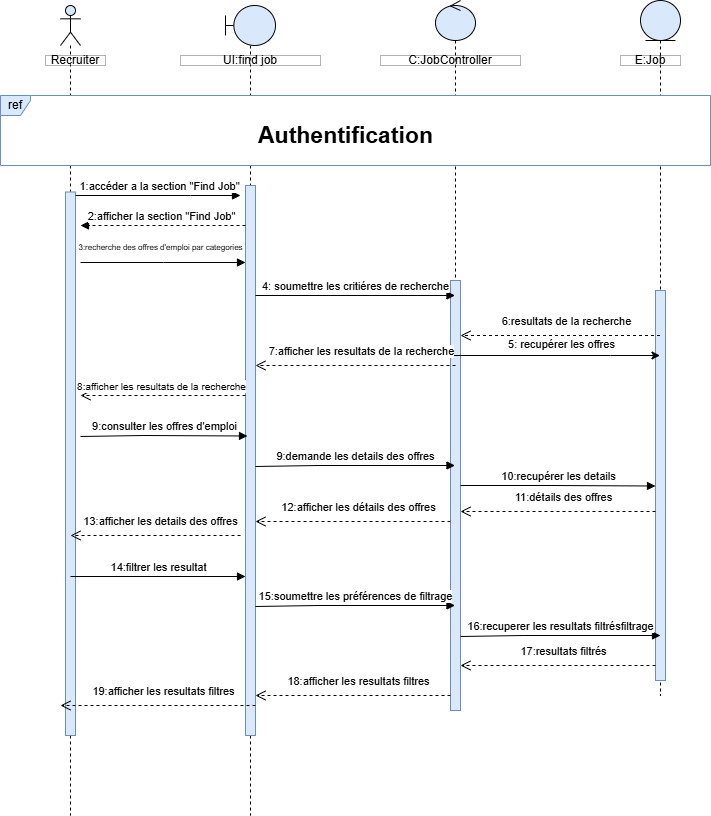

The diagram above was exported from draw.io. Its source (the exported page's mxGraphModel, read from the mxfile embedded in the PNG):
<mxGraphModel dx="1448" dy="2221" grid="1" gridSize="10" guides="1" tooltips="1" connect="1" arrows="1" fold="1" page="1" pageScale="1" pageWidth="827" pageHeight="1169" math="0" shadow="0">
  <root>
    <mxCell id="0" />
    <mxCell id="1" parent="0" />
    <mxCell id="atvtlZD6TLikWO4Y-x8F-7" value="" style="shape=umlLifeline;perimeter=lifelinePerimeter;whiteSpace=wrap;html=1;container=1;dropTarget=0;collapsible=0;recursiveResize=0;outlineConnect=0;portConstraint=eastwest;newEdgeStyle={&quot;curved&quot;:0,&quot;rounded&quot;:0};participant=umlBoundary;fillColor=#dae8fc;strokeColor=default;" vertex="1" parent="1">
      <mxGeometry x="235" y="-1090" width="50" height="810" as="geometry" />
    </mxCell>
    <mxCell id="atvtlZD6TLikWO4Y-x8F-8" value="" style="html=1;points=[[0,0,0,0,5],[0,1,0,0,-5],[1,0,0,0,5],[1,1,0,0,-5]];perimeter=orthogonalPerimeter;outlineConnect=0;targetShapes=umlLifeline;portConstraint=eastwest;newEdgeStyle={&quot;curved&quot;:0,&quot;rounded&quot;:0};fillColor=#dae8fc;strokeColor=#6c8ebf;" vertex="1" parent="atvtlZD6TLikWO4Y-x8F-7">
      <mxGeometry x="20" y="180" width="10" height="550" as="geometry" />
    </mxCell>
    <mxCell id="atvtlZD6TLikWO4Y-x8F-9" value="" style="shape=umlLifeline;perimeter=lifelinePerimeter;whiteSpace=wrap;html=1;container=1;dropTarget=0;collapsible=0;recursiveResize=0;outlineConnect=0;portConstraint=eastwest;newEdgeStyle={&quot;curved&quot;:0,&quot;rounded&quot;:0};participant=umlEntity;fillColor=#dae8fc;strokeColor=default;" vertex="1" parent="1">
      <mxGeometry x="650" y="-1095" width="40" height="695" as="geometry" />
    </mxCell>
    <mxCell id="atvtlZD6TLikWO4Y-x8F-10" value="" style="html=1;points=[[0,0,0,0,5],[0,1,0,0,-5],[1,0,0,0,5],[1,1,0,0,-5]];perimeter=orthogonalPerimeter;outlineConnect=0;targetShapes=umlLifeline;portConstraint=eastwest;newEdgeStyle={&quot;curved&quot;:0,&quot;rounded&quot;:0};fillColor=#dae8fc;strokeColor=#6c8ebf;" vertex="1" parent="atvtlZD6TLikWO4Y-x8F-9">
      <mxGeometry x="15" y="290" width="10" height="390" as="geometry" />
    </mxCell>
    <mxCell id="atvtlZD6TLikWO4Y-x8F-11" value="" style="shape=umlLifeline;perimeter=lifelinePerimeter;whiteSpace=wrap;html=1;container=1;dropTarget=0;collapsible=0;recursiveResize=0;outlineConnect=0;portConstraint=eastwest;newEdgeStyle={&quot;curved&quot;:0,&quot;rounded&quot;:0};participant=umlControl;fillColor=#dae8fc;strokeColor=default;" vertex="1" parent="1">
      <mxGeometry x="445" y="-1095" width="40" height="710" as="geometry" />
    </mxCell>
    <mxCell id="atvtlZD6TLikWO4Y-x8F-12" value="" style="html=1;points=[[0,0,0,0,5],[0,1,0,0,-5],[1,0,0,0,5],[1,1,0,0,-5]];perimeter=orthogonalPerimeter;outlineConnect=0;targetShapes=umlLifeline;portConstraint=eastwest;newEdgeStyle={&quot;curved&quot;:0,&quot;rounded&quot;:0};fillColor=#dae8fc;strokeColor=#6c8ebf;" vertex="1" parent="atvtlZD6TLikWO4Y-x8F-11">
      <mxGeometry x="15" y="280" width="10" height="430" as="geometry" />
    </mxCell>
    <mxCell id="atvtlZD6TLikWO4Y-x8F-13" value="" style="shape=umlLifeline;perimeter=lifelinePerimeter;whiteSpace=wrap;html=1;container=1;dropTarget=0;collapsible=0;recursiveResize=0;outlineConnect=0;portConstraint=eastwest;newEdgeStyle={&quot;curved&quot;:0,&quot;rounded&quot;:0};participant=umlActor;fillColor=#dae8fc;strokeColor=default;" vertex="1" parent="1">
      <mxGeometry x="70" y="-1090" width="20" height="810" as="geometry" />
    </mxCell>
    <mxCell id="atvtlZD6TLikWO4Y-x8F-14" value="" style="html=1;points=[[0,0,0,0,5],[0,1,0,0,-5],[1,0,0,0,5],[1,1,0,0,-5]];perimeter=orthogonalPerimeter;outlineConnect=0;targetShapes=umlLifeline;portConstraint=eastwest;newEdgeStyle={&quot;curved&quot;:0,&quot;rounded&quot;:0};fillColor=#dae8fc;strokeColor=#6c8ebf;" vertex="1" parent="atvtlZD6TLikWO4Y-x8F-13">
      <mxGeometry x="5" y="186.5" width="10" height="543.5" as="geometry" />
    </mxCell>
    <mxCell id="atvtlZD6TLikWO4Y-x8F-15" value="6:resultats de la recherche" style="html=1;verticalAlign=bottom;endArrow=open;dashed=1;endSize=8;curved=0;rounded=0;entryX=1;entryY=0;entryDx=0;entryDy=5;entryPerimeter=0;" edge="1" parent="1" source="atvtlZD6TLikWO4Y-x8F-9">
      <mxGeometry x="-0.0526" y="-5" relative="1" as="geometry">
        <mxPoint x="635" y="-760" as="sourcePoint" />
        <mxPoint x="470" y="-760" as="targetPoint" />
        <mxPoint as="offset" />
      </mxGeometry>
    </mxCell>
    <mxCell id="atvtlZD6TLikWO4Y-x8F-16" value="2:afficher la section &quot;Find Job&quot;" style="html=1;verticalAlign=bottom;endArrow=block;curved=0;rounded=0;dashed=1;" edge="1" parent="1">
      <mxGeometry x="0.0303" width="80" relative="1" as="geometry">
        <mxPoint x="255" y="-870" as="sourcePoint" />
        <mxPoint x="90" y="-870" as="targetPoint" />
        <mxPoint as="offset" />
        <Array as="points" />
      </mxGeometry>
    </mxCell>
    <mxCell id="atvtlZD6TLikWO4Y-x8F-17" value="Recruiter" style="html=1;whiteSpace=wrap;opacity=30;gradientColor=none;fillColor=default;fillStyle=auto;rounded=0;" vertex="1" parent="1">
      <mxGeometry x="55" y="-1040" width="60" height="10" as="geometry" />
    </mxCell>
    <mxCell id="atvtlZD6TLikWO4Y-x8F-18" value="UI:find job" style="html=1;whiteSpace=wrap;opacity=30;gradientColor=none;fillColor=default;fillStyle=auto;rounded=0;" vertex="1" parent="1">
      <mxGeometry x="190" y="-1040" width="140" height="10" as="geometry" />
    </mxCell>
    <mxCell id="atvtlZD6TLikWO4Y-x8F-19" value="C:JobController" style="html=1;whiteSpace=wrap;opacity=30;gradientColor=none;fillColor=default;fillStyle=auto;rounded=0;" vertex="1" parent="1">
      <mxGeometry x="390" y="-1040" width="140" height="10" as="geometry" />
    </mxCell>
    <mxCell id="atvtlZD6TLikWO4Y-x8F-20" value="E:Job" style="html=1;whiteSpace=wrap;opacity=30;gradientColor=none;fillColor=default;fillStyle=auto;rounded=0;" vertex="1" parent="1">
      <mxGeometry x="630" y="-1040" width="60" height="10" as="geometry" />
    </mxCell>
    <mxCell id="atvtlZD6TLikWO4Y-x8F-21" value="1:accéder a la section &quot;Find Job&quot;" style="html=1;verticalAlign=bottom;endArrow=block;curved=0;rounded=0;" edge="1" parent="1">
      <mxGeometry x="0.0303" width="80" relative="1" as="geometry">
        <mxPoint x="85" y="-900" as="sourcePoint" />
        <mxPoint x="250" y="-900" as="targetPoint" />
        <Array as="points">
          <mxPoint x="200" y="-900" />
        </Array>
        <mxPoint as="offset" />
      </mxGeometry>
    </mxCell>
    <mxCell id="atvtlZD6TLikWO4Y-x8F-22" value="ref" style="shape=umlFrame;whiteSpace=wrap;html=1;pointerEvents=0;fillColor=#dae8fc;strokeColor=#6c8ebf;width=30;height=20;swimlaneFillColor=default;" vertex="1" parent="1">
      <mxGeometry x="10" y="-1000" width="710" height="70" as="geometry" />
    </mxCell>
    <mxCell id="atvtlZD6TLikWO4Y-x8F-23" value="&lt;font style=&quot;font-size: 8px;&quot;&gt;3:recherche des offres d'emploi par categories&lt;/font&gt;" style="html=1;verticalAlign=bottom;endArrow=block;curved=0;rounded=0;" edge="1" parent="1">
      <mxGeometry x="-0.0303" y="7" width="80" relative="1" as="geometry">
        <mxPoint x="90" y="-833" as="sourcePoint" />
        <mxPoint x="255" y="-833" as="targetPoint" />
        <mxPoint as="offset" />
        <Array as="points">
          <mxPoint x="173.10000000000002" y="-833" />
        </Array>
      </mxGeometry>
    </mxCell>
    <mxCell id="atvtlZD6TLikWO4Y-x8F-24" value="&lt;font style=&quot;font-size: 23px;&quot;&gt;Authentification&lt;/font&gt;" style="text;html=1;align=center;verticalAlign=middle;resizable=0;points=[];autosize=1;strokeColor=none;fillColor=default;gradientColor=none;rounded=0;glass=0;shadow=0;fontStyle=1" vertex="1" parent="1">
      <mxGeometry x="265" y="-980" width="180" height="40" as="geometry" />
    </mxCell>
    <mxCell id="atvtlZD6TLikWO4Y-x8F-25" style="edgeStyle=orthogonalEdgeStyle;rounded=0;orthogonalLoop=1;jettySize=auto;html=1;curved=0;" edge="1" parent="1" source="atvtlZD6TLikWO4Y-x8F-11" target="atvtlZD6TLikWO4Y-x8F-9">
      <mxGeometry relative="1" as="geometry">
        <mxPoint x="530" y="-807.5" as="sourcePoint" />
        <mxPoint x="730" y="-787" as="targetPoint" />
        <Array as="points">
          <mxPoint x="620" y="-740" />
          <mxPoint x="620" y="-740" />
        </Array>
      </mxGeometry>
    </mxCell>
    <mxCell id="atvtlZD6TLikWO4Y-x8F-26" value="5: recupérer les offres" style="edgeLabel;html=1;align=center;verticalAlign=middle;resizable=0;points=[];" vertex="1" connectable="0" parent="atvtlZD6TLikWO4Y-x8F-25">
      <mxGeometry x="-0.0336" y="-1" relative="1" as="geometry">
        <mxPoint x="6" y="-13" as="offset" />
      </mxGeometry>
    </mxCell>
    <mxCell id="atvtlZD6TLikWO4Y-x8F-27" value="4: soumettre les critiéres de recherche" style="html=1;verticalAlign=bottom;endArrow=block;curved=0;rounded=0;" edge="1" parent="1" target="atvtlZD6TLikWO4Y-x8F-11">
      <mxGeometry width="80" relative="1" as="geometry">
        <mxPoint x="265" y="-800" as="sourcePoint" />
        <mxPoint x="430" y="-800" as="targetPoint" />
        <mxPoint as="offset" />
        <Array as="points" />
      </mxGeometry>
    </mxCell>
    <mxCell id="atvtlZD6TLikWO4Y-x8F-28" value="9:consulter les offres d'emploi" style="html=1;verticalAlign=bottom;endArrow=block;curved=0;rounded=0;" edge="1" parent="1">
      <mxGeometry width="80" relative="1" as="geometry">
        <mxPoint x="90" y="-659" as="sourcePoint" />
        <mxPoint x="257" y="-659.5" as="targetPoint" />
        <mxPoint as="offset" />
        <Array as="points">
          <mxPoint x="152.60000000000002" y="-660" />
        </Array>
      </mxGeometry>
    </mxCell>
    <mxCell id="atvtlZD6TLikWO4Y-x8F-29" value="10:recupérer les details" style="html=1;verticalAlign=bottom;endArrow=block;curved=0;rounded=0;" edge="1" parent="1">
      <mxGeometry width="80" relative="1" as="geometry">
        <mxPoint x="470" y="-610" as="sourcePoint" />
        <mxPoint x="665" y="-609.5" as="targetPoint" />
        <mxPoint as="offset" />
        <Array as="points">
          <mxPoint x="560.6" y="-610" />
        </Array>
      </mxGeometry>
    </mxCell>
    <mxCell id="atvtlZD6TLikWO4Y-x8F-30" value="&lt;div style=&quot;text-align: left;&quot;&gt;11:détails des offres&lt;/div&gt;" style="html=1;verticalAlign=bottom;endArrow=open;dashed=1;endSize=8;curved=0;rounded=0;exitX=0;exitY=1;exitDx=0;exitDy=-5;exitPerimeter=0;entryX=1;entryY=1;entryDx=0;entryDy=-5;entryPerimeter=0;" edge="1" parent="1">
      <mxGeometry x="-0.0564" y="-5" relative="1" as="geometry">
        <mxPoint x="665" y="-584" as="sourcePoint" />
        <mxPoint x="470" y="-584" as="targetPoint" />
        <mxPoint as="offset" />
      </mxGeometry>
    </mxCell>
    <mxCell id="atvtlZD6TLikWO4Y-x8F-31" value="&lt;div style=&quot;text-align: left;&quot;&gt;13:afficher les details des offres&lt;/div&gt;" style="html=1;verticalAlign=bottom;endArrow=open;dashed=1;endSize=8;curved=0;rounded=0;entryX=1;entryY=1;entryDx=0;entryDy=-5;entryPerimeter=0;" edge="1" parent="1">
      <mxGeometry x="-0.0588" y="-5" relative="1" as="geometry">
        <mxPoint x="250" y="-560" as="sourcePoint" />
        <mxPoint x="80" y="-560" as="targetPoint" />
        <mxPoint as="offset" />
      </mxGeometry>
    </mxCell>
    <mxCell id="atvtlZD6TLikWO4Y-x8F-32" value="7:afficher les resultats de la recherche" style="html=1;verticalAlign=bottom;endArrow=open;dashed=1;endSize=8;curved=0;rounded=0;entryX=1;entryY=0;entryDx=0;entryDy=5;entryPerimeter=0;" edge="1" parent="1">
      <mxGeometry x="-0.0526" y="-5" relative="1" as="geometry">
        <mxPoint x="465" y="-730" as="sourcePoint" />
        <mxPoint x="265" y="-730" as="targetPoint" />
        <mxPoint as="offset" />
      </mxGeometry>
    </mxCell>
    <mxCell id="atvtlZD6TLikWO4Y-x8F-33" value="&lt;font style=&quot;font-size: 10px;&quot;&gt;8:afficher les resultats de la recherche&lt;/font&gt;" style="html=1;verticalAlign=bottom;endArrow=open;dashed=1;endSize=8;curved=0;rounded=0;" edge="1" parent="1">
      <mxGeometry x="0.0279" relative="1" as="geometry">
        <mxPoint x="255" y="-700" as="sourcePoint" />
        <mxPoint x="90" y="-700" as="targetPoint" />
        <mxPoint as="offset" />
      </mxGeometry>
    </mxCell>
    <mxCell id="atvtlZD6TLikWO4Y-x8F-34" value="9:demande les details des offres" style="html=1;verticalAlign=bottom;endArrow=block;curved=0;rounded=0;" edge="1" parent="1" target="atvtlZD6TLikWO4Y-x8F-11">
      <mxGeometry width="80" relative="1" as="geometry">
        <mxPoint x="265" y="-629" as="sourcePoint" />
        <mxPoint x="432" y="-629.5" as="targetPoint" />
        <mxPoint as="offset" />
        <Array as="points">
          <mxPoint x="327.6" y="-630" />
        </Array>
      </mxGeometry>
    </mxCell>
    <mxCell id="atvtlZD6TLikWO4Y-x8F-35" value="&lt;div style=&quot;text-align: left;&quot;&gt;12:afficher les détails des offres&lt;/div&gt;" style="html=1;verticalAlign=bottom;endArrow=open;dashed=1;endSize=8;curved=0;rounded=0;exitX=0;exitY=1;exitDx=0;exitDy=-5;exitPerimeter=0;entryX=1;entryY=1;entryDx=0;entryDy=-5;entryPerimeter=0;" edge="1" parent="1">
      <mxGeometry x="-0.0564" y="-5" relative="1" as="geometry">
        <mxPoint x="460" y="-574" as="sourcePoint" />
        <mxPoint x="265" y="-574" as="targetPoint" />
        <mxPoint as="offset" />
      </mxGeometry>
    </mxCell>
    <mxCell id="atvtlZD6TLikWO4Y-x8F-36" value="14:filtrer les resultat" style="html=1;verticalAlign=bottom;endArrow=block;curved=0;rounded=0;" edge="1" parent="1" target="atvtlZD6TLikWO4Y-x8F-8">
      <mxGeometry width="80" relative="1" as="geometry">
        <mxPoint x="80" y="-519" as="sourcePoint" />
        <mxPoint x="247" y="-519.5" as="targetPoint" />
        <mxPoint as="offset" />
        <Array as="points" />
      </mxGeometry>
    </mxCell>
    <mxCell id="atvtlZD6TLikWO4Y-x8F-37" value="15:soumettre les préférences de filtrage" style="html=1;verticalAlign=bottom;endArrow=block;curved=0;rounded=0;" edge="1" parent="1" target="atvtlZD6TLikWO4Y-x8F-11">
      <mxGeometry width="80" relative="1" as="geometry">
        <mxPoint x="265" y="-489" as="sourcePoint" />
        <mxPoint x="432" y="-489.5" as="targetPoint" />
        <mxPoint as="offset" />
        <Array as="points">
          <mxPoint x="327.6" y="-490" />
        </Array>
      </mxGeometry>
    </mxCell>
    <mxCell id="atvtlZD6TLikWO4Y-x8F-38" value="16:recuperer les resultats filtrésfiltrage" style="html=1;verticalAlign=bottom;endArrow=block;curved=0;rounded=0;" edge="1" parent="1">
      <mxGeometry width="80" relative="1" as="geometry">
        <mxPoint x="470" y="-459" as="sourcePoint" />
        <mxPoint x="670" y="-460" as="targetPoint" />
        <mxPoint as="offset" />
        <Array as="points">
          <mxPoint x="532.6" y="-460" />
        </Array>
      </mxGeometry>
    </mxCell>
    <mxCell id="atvtlZD6TLikWO4Y-x8F-39" value="&lt;div style=&quot;text-align: left;&quot;&gt;17:resultats filtrés&lt;/div&gt;" style="html=1;verticalAlign=bottom;endArrow=open;dashed=1;endSize=8;curved=0;rounded=0;exitX=0;exitY=1;exitDx=0;exitDy=-5;exitPerimeter=0;entryX=1;entryY=1;entryDx=0;entryDy=-5;entryPerimeter=0;" edge="1" parent="1">
      <mxGeometry x="-0.0513" y="-5" relative="1" as="geometry">
        <mxPoint x="665" y="-430" as="sourcePoint" />
        <mxPoint x="470" y="-430" as="targetPoint" />
        <mxPoint as="offset" />
      </mxGeometry>
    </mxCell>
    <mxCell id="atvtlZD6TLikWO4Y-x8F-40" value="&lt;div style=&quot;text-align: left;&quot;&gt;18:afficher les resultats filtres&lt;/div&gt;" style="html=1;verticalAlign=bottom;endArrow=open;dashed=1;endSize=8;curved=0;rounded=0;exitX=0;exitY=1;exitDx=0;exitDy=-5;exitPerimeter=0;entryX=1;entryY=1;entryDx=0;entryDy=-5;entryPerimeter=0;" edge="1" parent="1">
      <mxGeometry x="-0.0564" y="-5" relative="1" as="geometry">
        <mxPoint x="460" y="-400" as="sourcePoint" />
        <mxPoint x="265" y="-400" as="targetPoint" />
        <mxPoint as="offset" />
      </mxGeometry>
    </mxCell>
    <mxCell id="atvtlZD6TLikWO4Y-x8F-41" value="&lt;div style=&quot;text-align: left;&quot;&gt;19:afficher les resultats filtres&lt;/div&gt;" style="html=1;verticalAlign=bottom;endArrow=open;dashed=1;endSize=8;curved=0;rounded=0;exitX=0;exitY=1;exitDx=0;exitDy=-5;exitPerimeter=0;entryX=1;entryY=1;entryDx=0;entryDy=-5;entryPerimeter=0;" edge="1" parent="1">
      <mxGeometry x="-0.0564" y="-5" relative="1" as="geometry">
        <mxPoint x="265" y="-390" as="sourcePoint" />
        <mxPoint x="70" y="-390" as="targetPoint" />
        <mxPoint as="offset" />
      </mxGeometry>
    </mxCell>
  </root>
</mxGraphModel>